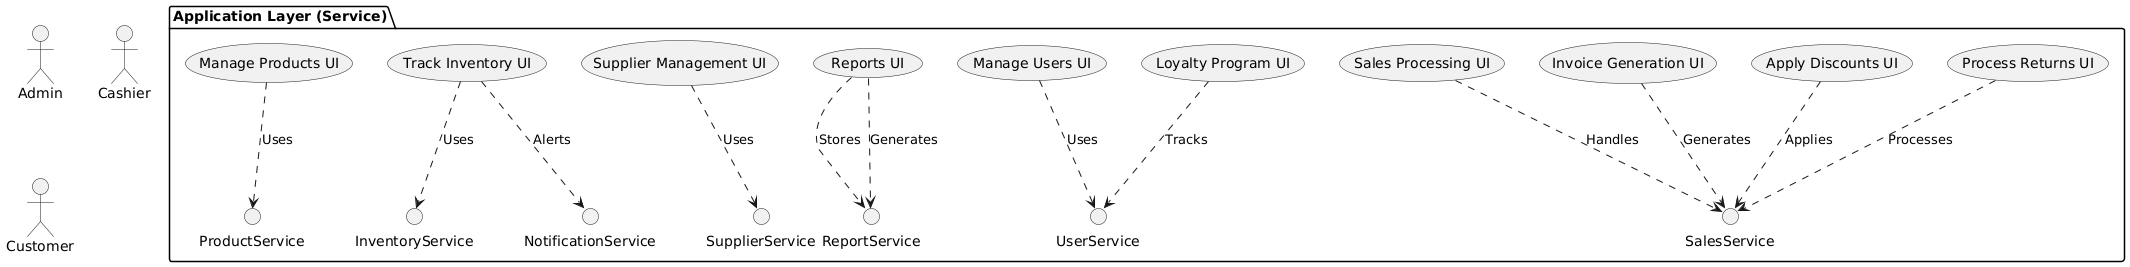

The diagram above was rendered by PlantUML. Its source (embedded in the PNG):
@startuml
actor Admin
actor Cashier
actor Customer

package "Application Layer (Service)" {
    interface ProductService
    interface UserService
    interface InventoryService
    interface SupplierService
    interface SalesService
    interface ReportService
    interface NotificationService

    (Manage Products UI) ..> ProductService : Uses
    (Manage Users UI) ..> UserService : Uses
    (Track Inventory UI) ..> InventoryService : Uses
    (Supplier Management UI) ..> SupplierService : Uses
    (Reports UI) ..> ReportService : Generates

    (Sales Processing UI) ..> SalesService : Handles
    (Invoice Generation UI) ..> SalesService : Generates
    (Apply Discounts UI) ..> SalesService : Applies
    (Process Returns UI) ..> SalesService : Processes

    (Loyalty Program UI) ..> UserService : Tracks
    (Reports UI) ..> ReportService : Stores
    (Track Inventory UI) ..> NotificationService : Alerts
}
@enduml